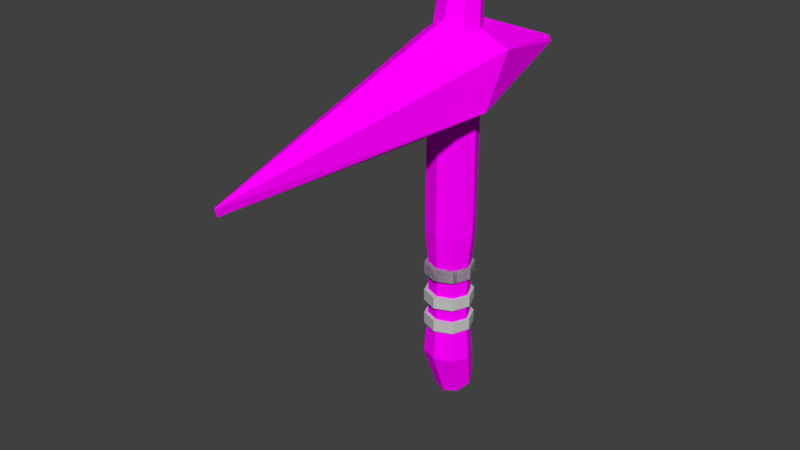 # Source: PickAxe.blend  (saved by Blender 2.78.0; exported with 4.5.12 LTS)
import bpy
from mathutils import Matrix  # noqa: F401  (used for matrix-valued properties, if any)

bpy.ops.wm.read_factory_settings(use_empty=True)
scene = bpy.context.scene
scene.name = 'Scene'

# ---- collections
col_collection_1 = bpy.data.collections.new('Collection 1'); scene.collection.children.link(col_collection_1)

# ---- images (referenced by path relative to the original .blend; pixels are not part of the script)
import os
ASSET_DIR = os.environ.get("B2B_ASSET_DIR", "")  # directory of the original .blend (textures are referenced by path, not embedded)
HERE = os.path.dirname(os.path.abspath(__file__))  # packed textures are extracted next to this script under _unpacked/

def load_image(name, relpath, width, height, colorspace="sRGB"):
    """Load a texture the original file referenced (path relative to the .blend, or extracted next to this script)."""
    p = next((c for c in (os.path.join(HERE, relpath), os.path.join(ASSET_DIR, relpath)) if relpath and os.path.exists(c)), "")
    if p:
        img = bpy.data.images.load(p, check_existing=True)
        img.name = name
    else:  # same state as the original file: an image datablock whose file is absent (Cycles renders it pink)
        img = bpy.data.images.new(name, width, height)
        img.source = "FILE"
        img.filepath = "//" + (relpath or name)
    img.colorspace_settings.name = colorspace
    return img
img_woooodtexture_jpg = load_image('WoooodTexture.jpg', 'WoooodTexture.jpg', 1024, 1024, 'sRGB')
img_rockktexture_jpg = load_image('RockkTexture.jpg', 'RockkTexture.jpg', 1024, 1024, 'sRGB')

# ---- materials (node trees are filled in below, after node groups)
mat_wood = bpy.data.materials.new('Wood')
mat_wood.alpha_threshold = 0.0
mat_wood.diffuse_color = (0.2883, 0.0866, 0.01511, 1.0)
mat_wood.roughness = 0.5
mat_stone = bpy.data.materials.new('Stone')
mat_stone.alpha_threshold = 0.0
mat_stone.diffuse_color = (0.196, 0.196, 0.196, 1.0)
mat_stone.roughness = 0.5
mat_handle = bpy.data.materials.new('Handle')
mat_handle.alpha_threshold = 0.0
mat_handle.diffuse_color = (0.5596, 0.5596, 0.5596, 1.0)
mat_handle.roughness = 0.5

# ---- material node trees
mat_wood.use_nodes = True; mat_wood.node_tree.nodes.clear()
_N = mat_wood.node_tree.nodes; _L = mat_wood.node_tree.links
n0 = _N.new('ShaderNodeOutputMaterial'); n0.name = 'Material Output'; n0.location = (300, 300)
n1 = _N.new('ShaderNodeBsdfDiffuse'); n1.name = 'Diffuse BSDF'; n1.location = (10, 300)
n1.inputs[1].default_value = 0.1265
n2 = _N.new('ShaderNodeTexImage'); n2.name = 'Image Texture'; n2.location = (-161, 501)
n2.width = 140
n2.image = img_woooodtexture_jpg
_L.new(n1.outputs[0], n0.inputs[0])
_L.new(n2.outputs[0], n1.inputs[0])
n0.is_active_output = True
mat_stone.use_nodes = True; mat_stone.node_tree.nodes.clear()
_N = mat_stone.node_tree.nodes; _L = mat_stone.node_tree.links
n0 = _N.new('ShaderNodeOutputMaterial'); n0.name = 'Material Output'; n0.location = (201, 324)
n1 = _N.new('ShaderNodeBsdfDiffuse'); n1.name = 'Diffuse BSDF'; n1.location = (-5, 400)
n1.inputs[1].default_value = 0.225
n2 = _N.new('ShaderNodeTexImage'); n2.name = 'Image Texture'; n2.location = (-191, 538)
n2.width = 140
n2.image = img_rockktexture_jpg
_L.new(n1.outputs[0], n0.inputs[0])
_L.new(n2.outputs[0], n1.inputs[0])
n0.is_active_output = True

# ---- world
world_world = bpy.data.worlds.new('World'); scene.world = world_world
world_world.color = (0.05088, 0.05088, 0.05088)
world_world.use_sun_shadow = False
world_world.sun_shadow_jitter_overblur = 0.0
world_world.cycles.sampling_method = 'MANUAL'

# ---- meshes
me_cylinder_001 = bpy.data.meshes.new('Cylinder.001')
me_cylinder_001.from_pydata([(-0.3579, -0.6801, -0.2176), (-0.3525, 7.003, -0.1916), (-0.2531, -0.5722, -0.439), (-0.2493, 6.939, -0.4194), (5.552e-08, -0.5274, -0.5307), (-2.973e-07, 6.912, -0.5138), (0.2531, -0.5722, -0.439), (0.2493, 6.939, -0.4194), (0.3579, -0.6801, -0.2176), (0.3525, 7.003, -0.1916), (0.2531, -0.7881, 0.003702), (0.2493, 7.067, 0.03632), (1.465e-08, -0.8328, 0.09538), (-3.044e-07, 7.094, 0.1307), (-0.2531, -0.7881, 0.003702), (-0.2493, 7.067, 0.03632), (-0.4571, 0.03659, -0.009059), (-0.3917, 0.7439, -0.009059), (-0.3917, 1.274, -0.009059), (-0.3917, 1.804, -0.009059), (-0.4571, 2.512, -0.009059), (-0.4571, 3.131, -0.009059), (-0.4571, 3.749, -0.009059), (-0.4571, 4.368, -0.009059), (-0.4571, 4.987, -0.009059), (-0.4571, 5.606, -0.009059), (-0.3232, 5.606, -0.3116), (-0.3232, 4.987, -0.3116), (-0.3232, 4.368, -0.3116), (-0.3232, 3.749, -0.3116), (-0.3232, 3.131, -0.3116), (-0.3232, 2.512, -0.3116), (-0.277, 1.804, -0.2683), (-0.277, 1.274, -0.2683), (-0.277, 0.7439, -0.2683), (-0.3232, 0.03659, -0.3116), (-2.254e-07, 5.606, -0.437), (-1.983e-07, 4.987, -0.437), (-1.713e-07, 4.368, -0.437), (-1.442e-07, 3.749, -0.437), (-1.172e-07, 3.131, -0.437), (-9.015e-08, 2.512, -0.437), (-6.241e-08, 1.804, -0.3757), (-3.923e-08, 1.274, -0.3757), (-1.606e-08, 0.7439, -0.3757), (1.805e-08, 0.03659, -0.437), (0.3232, 5.606, -0.3116), (0.3232, 4.987, -0.3116), (0.3232, 4.368, -0.3116), (0.3232, 3.749, -0.3116), (0.3232, 3.131, -0.3116), (0.3232, 2.512, -0.3116), (0.277, 1.804, -0.2683), (0.277, 1.274, -0.2683), (0.277, 0.7439, -0.2683), (0.3232, 0.03659, -0.3116), (0.4571, 5.606, -0.009059), (0.4571, 4.987, -0.009059), (0.4571, 4.368, -0.009059), (0.4571, 3.749, -0.009059), (0.4571, 3.131, -0.009059), (0.4571, 2.512, -0.009059), (0.3917, 1.804, -0.009059), (0.3917, 1.274, -0.009059), (0.3917, 0.7439, -0.009059), (0.4571, 0.03659, -0.009059), (0.3232, 5.606, 0.2935), (0.3232, 4.987, 0.2935), (0.3232, 4.368, 0.2935), (0.3232, 3.749, 0.2935), (0.3232, 3.131, 0.2935), (0.3232, 2.512, 0.2935), (0.277, 1.804, 0.2502), (0.277, 1.274, 0.2502), (0.277, 0.7439, 0.2502), (0.3232, 0.03659, 0.2935), (-2.508e-07, 5.606, 0.4188), (-2.238e-07, 4.987, 0.4188), (-1.967e-07, 4.368, 0.4188), (-1.697e-07, 3.749, 0.4188), (-1.426e-07, 3.131, 0.4188), (-1.156e-07, 2.512, 0.4188), (-8.42e-08, 1.804, 0.3576), (-6.103e-08, 1.274, 0.3576), (-3.785e-08, 0.7439, 0.3576), (-7.385e-09, 0.03659, 0.4188), (-0.3232, 5.606, 0.2935), (-0.3232, 4.987, 0.2935), (-0.3232, 4.368, 0.2935), (-0.3232, 3.749, 0.2935), (-0.3232, 3.131, 0.2935), (-0.3232, 2.512, 0.2935), (-0.277, 1.804, 0.2502), (-0.277, 1.274, 0.2502), (-0.277, 0.7439, 0.2502), (-0.3232, 0.03659, 0.2935), (-1.928e-07, 4.41, 3.329e-07), (0.2907, 5.362, -2.424), (0.8506, 4.962, 0.2764), (-2.352e-07, 4.732, 5.158), (-0.8506, 4.962, 0.2764), (-0.5257, 4.962, -1.053), (0.8506, 5.857, -0.2764), (0.01324, 4.873, 5.183), (-0.01324, 4.873, 5.183), (-0.8506, 5.857, -0.2764), (0.235, 5.457, -2.443), (-2.802e-07, 6.41, 4.839e-07), (-0.4513, 1.669, 1.526e-07), (-0.4513, 1.883, 1.688e-07), (-0.3192, 1.669, -0.3192), (-0.3192, 1.883, -0.3192), (-5.764e-08, 1.669, -0.4513), (-6.7e-08, 1.883, -0.4513), (0.3192, 1.669, -0.3192), (0.3192, 1.883, -0.3192), (0.4513, 1.669, 1.921e-07), (0.4513, 1.883, 2.083e-07), (0.3192, 1.669, 0.3192), (0.3192, 1.883, 0.3192), (-8.275e-08, 1.669, 0.4513), (-9.211e-08, 1.883, 0.4513), (-0.3192, 1.669, 0.3192), (-0.3192, 1.883, 0.3192), (-0.4513, 1.669, 1.526e-07), (-0.4513, 1.883, 1.688e-07), (-0.3192, 1.669, -0.3192), (-0.3192, 1.883, -0.3192), (-5.764e-08, 1.669, -0.4513), (-6.7e-08, 1.883, -0.4513), (0.3192, 1.669, -0.3192), (0.3192, 1.883, -0.3192), (0.4513, 1.669, 1.921e-07), (0.4513, 1.883, 2.083e-07), (0.3192, 1.669, 0.3192), (0.3192, 1.883, 0.3192), (-8.275e-08, 1.669, 0.4513), (-9.211e-08, 1.883, 0.4513), (-0.3192, 1.669, 0.3192), (-0.3192, 1.883, 0.3192), (-0.454, 1.111, -0.006618), (-0.454, 1.325, -0.006618), (-0.3218, 1.111, -0.3258), (-0.3218, 1.325, -0.3258), (-0.002619, 1.111, -0.458), (-0.002619, 1.325, -0.458), (0.3165, 1.111, -0.3258), (0.3165, 1.325, -0.3258), (0.4487, 1.111, -0.006618), (0.4487, 1.325, -0.006618), (0.3165, 1.111, 0.3125), (0.3165, 1.325, 0.3125), (-0.002619, 1.111, 0.4447), (-0.002619, 1.325, 0.4447), (-0.3218, 1.111, 0.3125), (-0.3218, 1.325, 0.3125), (-0.4569, 0.6291, -0.02038), (-0.4569, 0.8432, -0.02038), (-0.3247, 0.6291, -0.3395), (-0.3247, 0.8432, -0.3395), (-0.005587, 0.6291, -0.4717), (-0.005587, 0.8432, -0.4717), (0.3136, 0.6291, -0.3395), (0.3136, 0.8432, -0.3395), (0.4458, 0.6291, -0.02038), (0.4458, 0.8432, -0.02038), (0.3136, 0.6291, 0.2988), (0.3136, 0.8432, 0.2988), (-0.005587, 0.6291, 0.431), (-0.005587, 0.8432, 0.431), (-0.3247, 0.6291, 0.2988), (-0.3247, 0.8432, 0.2988)], [], [(25, 1, 3, 26), (26, 3, 5, 36), (36, 5, 7, 46), (46, 7, 9, 56), (56, 9, 11, 66), (66, 11, 13, 76), (3, 1, 15, 13, 11, 9, 7, 5), (76, 13, 15, 86), (86, 15, 1, 25), (0, 2, 4, 6, 8, 10, 12, 14), (14, 95, 16, 0), (95, 94, 17, 16), (94, 93, 18, 17), (93, 92, 19, 18), (92, 91, 20, 19), (91, 90, 21, 20), (90, 89, 22, 21), (89, 88, 23, 22), (88, 87, 24, 23), (87, 86, 25, 24), (12, 85, 95, 14), (85, 84, 94, 95), (84, 83, 93, 94), (83, 82, 92, 93), (82, 81, 91, 92), (81, 80, 90, 91), (80, 79, 89, 90), (79, 78, 88, 89), (78, 77, 87, 88), (77, 76, 86, 87), (10, 75, 85, 12), (75, 74, 84, 85), (74, 73, 83, 84), (73, 72, 82, 83), (72, 71, 81, 82), (71, 70, 80, 81), (70, 69, 79, 80), (69, 68, 78, 79), (68, 67, 77, 78), (67, 66, 76, 77), (8, 65, 75, 10), (65, 64, 74, 75), (64, 63, 73, 74), (63, 62, 72, 73), (62, 61, 71, 72), (61, 60, 70, 71), (60, 59, 69, 70), (59, 58, 68, 69), (58, 57, 67, 68), (57, 56, 66, 67), (6, 55, 65, 8), (55, 54, 64, 65), (54, 53, 63, 64), (53, 52, 62, 63), (52, 51, 61, 62), (51, 50, 60, 61), (50, 49, 59, 60), (49, 48, 58, 59), (48, 47, 57, 58), (47, 46, 56, 57), (4, 45, 55, 6), (45, 44, 54, 55), (44, 43, 53, 54), (43, 42, 52, 53), (42, 41, 51, 52), (41, 40, 50, 51), (40, 39, 49, 50), (39, 38, 48, 49), (38, 37, 47, 48), (37, 36, 46, 47), (2, 35, 45, 4), (35, 34, 44, 45), (34, 33, 43, 44), (33, 32, 42, 43), (32, 31, 41, 42), (31, 30, 40, 41), (30, 29, 39, 40), (29, 28, 38, 39), (28, 27, 37, 38), (27, 26, 36, 37), (0, 16, 35, 2), (16, 17, 34, 35), (17, 18, 33, 34), (18, 19, 32, 33), (19, 20, 31, 32), (20, 21, 30, 31), (21, 22, 29, 30), (22, 23, 28, 29), (23, 24, 27, 28), (24, 25, 26, 27), (96, 97, 98), (97, 96, 101), (96, 98, 99), (96, 99, 100), (96, 100, 101), (97, 101, 106), (98, 97, 102), (99, 98, 103), (100, 99, 104), (101, 100, 105), (97, 106, 102), (98, 102, 103), (99, 103, 104), (100, 104, 105), (101, 105, 106), (102, 106, 107), (103, 102, 107), (104, 103, 107), (105, 104, 107), (106, 105, 107), (108, 109, 111, 110), (110, 111, 113, 112), (112, 113, 115, 114), (114, 115, 117, 116), (116, 117, 119, 118), (118, 119, 121, 120), (111, 109, 123, 121, 119, 117, 115, 113), (120, 121, 123, 122), (122, 123, 109, 108), (108, 110, 112, 114, 116, 118, 120, 122), (124, 125, 127, 126), (126, 127, 129, 128), (128, 129, 131, 130), (130, 131, 133, 132), (132, 133, 135, 134), (134, 135, 137, 136), (127, 125, 139, 137, 135, 133, 131, 129), (136, 137, 139, 138), (138, 139, 125, 124), (124, 126, 128, 130, 132, 134, 136, 138), (140, 141, 143, 142), (142, 143, 145, 144), (144, 145, 147, 146), (146, 147, 149, 148), (148, 149, 151, 150), (150, 151, 153, 152), (143, 141, 155, 153, 151, 149, 147, 145), (152, 153, 155, 154), (154, 155, 141, 140), (140, 142, 144, 146, 148, 150, 152, 154), (156, 157, 159, 158), (158, 159, 161, 160), (160, 161, 163, 162), (162, 163, 165, 164), (164, 165, 167, 166), (166, 167, 169, 168), (159, 157, 171, 169, 167, 165, 163, 161), (168, 169, 171, 170), (170, 171, 157, 156), (156, 158, 160, 162, 164, 166, 168, 170)])
me_cylinder_001.polygons.foreach_set('material_index', [0, 0, 0, 0, 0, 0, 0, 0, 0, 0, 0, 0, 0, 0, 0, 0, 0, 0, 0, 0, 0, 0, 0, 0, 0, 0, 0, 0, 0, 0, 0, 0, 0, 0, 0, 0, 0, 0, 0, 0, 0, 0, 0, 0, 0, 0, 0, 0, 0, 0, 0, 0, 0, 0, 0, 0, 0, 0, 0, 0, 0, 0, 0, 0, 0, 0, 0, 0, 0, 0, 0, 0, 0, 0, 0, 0, 0, 0, 0, 0, 0, 0, 0, 0, 0, 0, 0, 0, 0, 0, 1, 1, 1, 1, 1, 1, 1, 1, 1, 1, 1, 1, 1, 1, 1, 1, 1, 1, 1, 1, 0, 0, 0, 2, 0, 0, 2, 0, 0, 0, 2, 2, 2, 2, 2, 2, 2, 2, 2, 2, 2, 2, 2, 2, 2, 2, 2, 2, 2, 2, 2, 2, 2, 2, 2, 2, 2, 2, 2, 2])
_uv = me_cylinder_001.uv_layers.new(name='UVMap')
_uv.uv.foreach_set('vector', [0.5162, 1.631, 0.5202, 2.075, 0.4379, 2.098, 0.3999, 1.643, 0.3999, 1.643, 0.4379, 2.098, 0.3452, 2.104, 0.2816, 1.654, 0.2816, 1.654, 0.3452, 2.104, 0.2541, 2.125, 0.1602, 1.665, 0.1602, 1.665, 0.2541, 2.125, 0.1691, 2.157, 0.04281, 1.675, 0.9584, 1.648, 0.8776, 2.131, 0.7882, 2.131, 0.8454, 1.632, 0.8454, 1.632, 0.7882, 2.131, 0.6949, 2.127, 0.7327, 1.624, 0.4379, 2.098, 0.5202, 2.075, 0.6023, 2.116, 0.6268, 2.206, 0.5832, 2.289, 0.4971, 2.316, 0.4188, 2.271, 0.3944, 2.181, 0.7327, 1.624, 0.6949, 2.127, 0.6023, 2.116, 0.6219, 1.623, 0.6219, 1.623, 0.6023, 2.116, 0.5202, 2.075, 0.5162, 1.631, 0.8976, 0.06522, 0.8982, 0.03406, 0.9211, 0.01203, 0.9529, 0.01203, 0.9749, 0.03406, 0.9743, 0.06522, 0.9514, 0.08725, 0.9196, 0.08725, 0.5358, -0.6237, 0.567, -0.3413, 0.4686, -0.3493, 0.4439, -0.5972, 0.567, -0.3413, 0.5697, -0.1084, 0.4648, -0.1064, 0.4686, -0.3493, 0.5697, -0.1084, 0.5762, 0.08824, 0.4698, 0.09115, 0.4648, -0.1064, 0.5762, 0.08824, 0.5844, 0.2898, 0.4754, 0.2929, 0.4698, 0.09115, 0.5844, 0.2898, 0.5962, 0.5496, 0.482, 0.554, 0.4754, 0.2929, 0.5962, 0.5496, 0.6035, 0.7656, 0.4865, 0.7688, 0.482, 0.554, 0.6035, 0.7656, 0.6095, 0.9851, 0.4918, 0.9879, 0.4865, 0.7688, 0.6095, 0.9851, 0.6142, 1.204, 0.4972, 1.207, 0.4918, 0.9879, 0.6142, 1.204, 0.6181, 1.419, 0.5038, 1.423, 0.4972, 1.207, 0.6181, 1.419, 0.6219, 1.623, 0.5162, 1.631, 0.5038, 1.423, 0.6322, -0.6432, 0.6682, -0.342, 0.567, -0.3413, 0.5358, -0.6237, 0.6682, -0.342, 0.6784, -0.1129, 0.5697, -0.1084, 0.567, -0.3413, 0.6784, -0.1129, 0.6872, 0.08373, 0.5762, 0.08824, 0.5697, -0.1084, 0.6872, 0.08373, 0.6983, 0.2845, 0.5844, 0.2898, 0.5762, 0.08824, 0.6983, 0.2845, 0.7164, 0.5431, 0.5962, 0.5496, 0.5844, 0.2898, 0.7164, 0.5431, 0.7265, 0.7611, 0.6035, 0.7656, 0.5962, 0.5496, 0.7265, 0.7611, 0.7333, 0.9822, 0.6095, 0.9851, 0.6035, 0.7656, 0.7333, 0.9822, 0.737, 1.203, 0.6142, 1.204, 0.6095, 0.9851, 0.737, 1.203, 0.7376, 1.419, 0.6181, 1.419, 0.6142, 1.204, 0.7376, 1.419, 0.7327, 1.624, 0.6219, 1.623, 0.6181, 1.419, 0.7311, -0.6472, 0.7717, -0.358, 0.6682, -0.342, 0.6322, -0.6432, 0.7717, -0.358, 0.7873, -0.118, 0.6784, -0.1129, 0.6682, -0.342, 0.7873, -0.118, 0.7974, 0.07794, 0.6872, 0.08373, 0.6784, -0.1129, 0.7974, 0.07794, 0.8107, 0.2762, 0.6983, 0.2845, 0.6872, 0.08373, 0.8107, 0.2762, 0.8379, 0.5351, 0.7164, 0.5431, 0.6983, 0.2845, 0.8379, 0.5351, 0.8507, 0.7559, 0.7265, 0.7611, 0.7164, 0.5431, 0.8507, 0.7559, 0.858, 0.9795, 0.7333, 0.9822, 0.7265, 0.7611, 0.858, 0.9795, 0.8607, 1.202, 0.737, 1.203, 0.7333, 0.9822, 0.8607, 1.202, 0.8583, 1.422, 0.7376, 1.419, 0.737, 1.203, 0.8583, 1.422, 0.8454, 1.632, 0.7327, 1.624, 0.7376, 1.419, 0.8263, -0.6465, 0.8798, -0.3841, 0.7717, -0.358, 0.7311, -0.6472, 0.8798, -0.3841, 0.8922, -0.1239, 0.7873, -0.118, 0.7717, -0.358, 0.8922, -0.1239, 0.9021, 0.07175, 0.7974, 0.07794, 0.7873, -0.118, 0.9021, 0.07175, 0.9155, 0.2662, 0.8107, 0.2762, 0.7974, 0.07794, 0.9155, 0.2662, 0.9565, 0.5241, 0.8379, 0.5351, 0.8107, 0.2762, 0.9565, 0.5241, 0.9712, 0.7502, 0.8507, 0.7559, 0.8379, 0.5351, 0.9712, 0.7502, 0.9783, 0.977, 0.858, 0.9795, 0.8507, 0.7559, 0.9783, 0.977, 0.9801, 1.203, 0.8607, 1.202, 0.858, 0.9795, 0.9801, 1.203, 0.9755, 1.427, 0.8583, 1.422, 0.8607, 1.202, 0.9755, 1.427, 0.9584, 1.648, 0.8454, 1.632, 0.8583, 1.422, 0.1559, -0.5852, 0.1196, -0.3626, 0.0003772, -0.3527, 0.06451, -0.6178, 0.1196, -0.3626, 0.137, -0.102, 0.03324, -0.09611, 0.0003772, -0.3527, 0.137, -0.102, 0.1418, 0.09503, 0.0382, 0.09557, 0.03324, -0.09611, 0.1418, 0.09503, 0.14, 0.2927, 0.03477, 0.2879, 0.0382, 0.09557, 0.14, 0.2927, 0.1255, 0.5527, 0.006187, 0.5476, 0.03477, 0.2879, 0.1255, 0.5527, 0.1224, 0.773, 0.002636, 0.7728, 0.006187, 0.5476, 0.1224, 0.773, 0.1252, 0.9963, 0.004926, 0.9987, 0.002636, 0.7728, 0.1252, 0.9963, 0.132, 1.22, 0.01184, 1.225, 0.004926, 0.9987, 0.132, 1.22, 0.1434, 1.443, 0.02412, 1.451, 0.01184, 1.225, 0.1434, 1.443, 0.1602, 1.665, 0.04281, 1.675, 0.02412, 1.451, 0.2527, -0.5702, 0.2429, -0.3659, 0.1196, -0.3626, 0.1559, -0.5852, 0.2429, -0.3659, 0.2481, -0.1057, 0.137, -0.102, 0.1196, -0.3626, 0.2481, -0.1057, 0.2521, 0.0942, 0.1418, 0.09503, 0.137, -0.102, 0.2521, 0.0942, 0.2526, 0.2954, 0.14, 0.2927, 0.1418, 0.09503, 0.2526, 0.2954, 0.2473, 0.5546, 0.1255, 0.5527, 0.14, 0.2927, 0.2473, 0.5546, 0.2466, 0.7725, 0.1224, 0.773, 0.1255, 0.5527, 0.2466, 0.7725, 0.2501, 0.9935, 0.1252, 0.9963, 0.1224, 0.773, 0.2501, 0.9935, 0.2565, 1.215, 0.132, 1.22, 0.1252, 0.9963, 0.2565, 1.215, 0.2665, 1.435, 0.1434, 1.443, 0.132, 1.22, 0.2665, 1.435, 0.2816, 1.654, 0.1602, 1.665, 0.1434, 1.443, 0.3505, -0.5758, 0.3625, -0.3596, 0.2429, -0.3659, 0.2527, -0.5702, 0.3625, -0.3596, 0.3596, -0.1065, 0.2481, -0.1057, 0.2429, -0.3659, 0.3596, -0.1065, 0.3633, 0.09297, 0.2521, 0.0942, 0.2481, -0.1057, 0.3633, 0.09297, 0.3665, 0.2951, 0.2526, 0.2954, 0.2521, 0.0942, 0.3665, 0.2951, 0.3677, 0.5553, 0.2473, 0.5546, 0.2526, 0.2954, 0.3677, 0.5553, 0.3696, 0.7711, 0.2466, 0.7725, 0.2473, 0.5546, 0.3696, 0.7711, 0.374, 0.9907, 0.2501, 0.9935, 0.2466, 0.7725, 0.374, 0.9907, 0.38, 1.211, 0.2565, 1.215, 0.2501, 0.9935, 0.38, 1.211, 0.3884, 1.429, 0.2665, 1.435, 0.2565, 1.215, 0.3884, 1.429, 0.3999, 1.643, 0.2816, 1.654, 0.2665, 1.435, 0.4439, -0.5972, 0.4686, -0.3493, 0.3625, -0.3596, 0.3505, -0.5758, 0.4686, -0.3493, 0.4648, -0.1064, 0.3596, -0.1065, 0.3625, -0.3596, 0.4648, -0.1064, 0.4698, 0.09115, 0.3633, 0.09297, 0.3596, -0.1065, 0.4698, 0.09115, 0.4754, 0.2929, 0.3665, 0.2951, 0.3633, 0.09297, 0.4754, 0.2929, 0.482, 0.554, 0.3677, 0.5553, 0.3665, 0.2951, 0.482, 0.554, 0.4865, 0.7688, 0.3696, 0.7711, 0.3677, 0.5553, 0.4865, 0.7688, 0.4918, 0.9879, 0.374, 0.9907, 0.3696, 0.7711, 0.4918, 0.9879, 0.4972, 1.207, 0.38, 1.211, 0.374, 0.9907, 0.4972, 1.207, 0.5038, 1.423, 0.3884, 1.429, 0.38, 1.211, 0.5038, 1.423, 0.5162, 1.631, 0.3999, 1.643, 0.3884, 1.429, 0.3261, 0.4052, 0.6293, -0.2265, 0.5651, 0.6109, 0.6293, -0.2265, 0.3261, 0.4052, 0.2795, 0.0991, 0.3261, 0.4052, 0.5651, 0.6109, -0.3045, 0.9915, 0.3261, 0.4052, -0.3045, 0.9915, 0.09362, 0.3078, 0.3261, 0.4052, 0.09362, 0.3078, 0.2795, 0.0991, 0.6293, -0.2265, 0.2795, 0.0991, 0.6451, -0.2983, 0.5651, 0.6109, 0.6293, -0.2265, 1.052, 0.6065, -0.3045, 0.9915, 0.5651, 0.6109, -0.3746, 1.052, 0.09362, 0.3078, -0.3045, 0.9915, -0.346, 1.009, 0.2795, 0.0991, 0.09362, 0.3078, 0.01099, 0.09413, 0.6293, -0.2265, 0.6451, -0.2983, 1.052, 0.6065, 0.5651, 0.6109, 1.052, 0.6065, -0.3746, 1.052, -0.3045, 0.9915, -0.3746, 1.052, -0.346, 1.009, 0.09362, 0.3078, -0.346, 1.009, 0.01099, 0.09413, 0.2795, 0.0991, 0.01099, 0.09413, 0.6451, -0.2983, -0.3746, -0.3744, 0.6451, -0.2983, -0.1957, -0.03211, -0.3746, 1.052, -0.3746, -0.3744, -0.1957, -0.03211, -0.346, 1.009, -0.3746, 1.052, -0.1957, -0.03211, 0.01099, 0.09413, -0.346, 1.009, -0.1957, -0.03211, 0.6451, -0.2983, 0.01099, 0.09413, -0.1957, -0.03211, 0.7182, 0.6576, 0.7182, 0.6327, 0.7584, 0.6327, 0.7584, 0.6576, 0.7584, 0.6576, 0.7584, 0.6327, 0.7987, 0.6327, 0.7987, 0.6576, 0.7987, 0.6576, 0.7987, 0.6327, 0.8389, 0.6327, 0.8389, 0.6576, 0.8389, 0.6576, 0.8389, 0.6327, 0.8791, 0.6327, 0.8791, 0.6576, 0.8791, 0.6576, 0.8791, 0.6327, 0.9193, 0.6327, 0.9193, 0.6576, 0.9193, 0.6576, 0.9193, 0.6327, 0.9596, 0.6327, 0.9596, 0.6576, 0.7064, 0.09732, 0.678, 0.06888, 0.678, 0.02866, 0.7064, 0.0002164, 0.7467, 0.0002164, 0.7751, 0.02866, 0.7751, 0.06888, 0.7467, 0.09732, 0.9596, 0.6576, 0.9596, 0.6327, 0.9998, 0.6327, 0.9998, 0.6576, 0.678, 0.6576, 0.678, 0.6327, 0.7182, 0.6327, 0.7182, 0.6576, 0.678, 0.07103, 0.678, 0.03081, 0.7064, 0.002367, 0.7467, 0.002367, 0.7751, 0.03081, 0.7751, 0.07103, 0.7467, 0.09947, 0.7064, 0.09947, 0.0, -7.451e-09, 0.0, -7.451e-09, 0.0, -7.451e-09, 0.0, -7.451e-09, 0.0, -7.451e-09, 0.0, -7.451e-09, 0.0, -7.451e-09, 0.0, -7.451e-09, 0.0, -7.451e-09, 0.0, -7.451e-09, 0.0, -7.451e-09, 0.0, -7.451e-09, 0.0, -7.451e-09, 0.0, -7.451e-09, 0.0, -7.451e-09, 0.0, -7.451e-09, 0.0, -7.451e-09, 0.0, -7.451e-09, 0.0, -7.451e-09, 0.0, -7.451e-09, 0.0, -7.451e-09, 0.0, -7.451e-09, 0.0, -7.451e-09, 0.0, -7.451e-09, 0.0, -7.451e-09, 0.0, -7.451e-09, 0.0, -7.451e-09, 0.0, -7.451e-09, 0.0, -7.451e-09, 0.0, -7.451e-09, 0.0, -7.451e-09, 0.0, -7.451e-09, 0.0, -7.451e-09, 0.0, -7.451e-09, 0.0, -7.451e-09, 0.0, -7.451e-09, 0.0, -7.451e-09, 0.0, -7.451e-09, 0.0, -7.451e-09, 0.0, -7.451e-09, 0.0, -7.451e-09, 0.0, -7.451e-09, 0.0, -7.451e-09, 0.0, -7.451e-09, 0.0, -7.451e-09, 0.0, -7.451e-09, 0.0, -7.451e-09, 0.0, -7.451e-09, 0.7182, 0.6594, 0.7182, 0.6344, 0.7584, 0.6344, 0.7584, 0.6594, 0.7584, 0.6594, 0.7584, 0.6344, 0.7987, 0.6344, 0.7987, 0.6594, 0.7987, 0.6594, 0.7987, 0.6344, 0.8389, 0.6344, 0.8389, 0.6594, 0.8389, 0.6594, 0.8389, 0.6344, 0.8791, 0.6344, 0.8791, 0.6594, 0.8791, 0.6594, 0.8791, 0.6344, 0.9193, 0.6344, 0.9193, 0.6594, 0.9193, 0.6594, 0.9193, 0.6344, 0.9596, 0.6344, 0.9596, 0.6594, 0.678, 0.06799, 0.678, 0.02776, 0.7064, -0.0006768, 0.7467, -0.0006768, 0.7751, 0.02776, 0.7751, 0.06799, 0.7467, 0.09643, 0.7064, 0.09643, 0.9596, 0.6594, 0.9596, 0.6344, 0.9998, 0.6344, 0.9998, 0.6594, 0.678, 0.6594, 0.678, 0.6344, 0.7182, 0.6344, 0.7182, 0.6594, 0.678, 0.02902, 0.7064, 0.0005807, 0.7467, 0.0005807, 0.7751, 0.02902, 0.7751, 0.06924, 0.7467, 0.09769, 0.7064, 0.09769, 0.678, 0.06924, 0.7182, 0.6611, 0.7182, 0.6362, 0.7584, 0.6362, 0.7584, 0.6611, 0.7584, 0.6611, 0.7584, 0.6362, 0.7987, 0.6362, 0.7987, 0.6611, 0.7987, 0.6611, 0.7987, 0.6362, 0.8389, 0.6362, 0.8389, 0.6611, 0.8389, 0.6611, 0.8389, 0.6362, 0.8791, 0.6362, 0.8791, 0.6611, 0.8791, 0.6611, 0.8791, 0.6362, 0.9193, 0.6362, 0.9193, 0.6611, 0.9193, 0.6611, 0.9193, 0.6362, 0.9596, 0.6362, 0.9596, 0.6611, 0.7104, 0.1007, 0.6819, 0.07229, 0.6819, 0.03207, 0.7104, 0.003625, 0.7506, 0.003625, 0.779, 0.03207, 0.779, 0.07229, 0.7506, 0.1007, 0.9596, 0.6611, 0.9596, 0.6362, 0.9998, 0.6362, 0.9998, 0.6611, 0.678, 0.6611, 0.678, 0.6362, 0.7182, 0.6362, 0.7182, 0.6611, 0.678, 0.07014, 0.678, 0.02992, 0.7064, 0.001474, 0.7467, 0.001474, 0.7751, 0.02992, 0.7751, 0.07014, 0.7467, 0.09858, 0.7064, 0.09858])
me_cylinder_001.materials.append(mat_wood)
me_cylinder_001.materials.append(mat_stone)
me_cylinder_001.materials.append(mat_handle)
me_cylinder_001.use_remesh_preserve_volume = False
me_cylinder_001.use_remesh_preserve_attributes = False
me_cylinder_001.use_mirror_vertex_groups = False
me_cylinder_001.update()

# ---- objects
ob_cylinder = bpy.data.objects.new('Cylinder', me_cylinder_001)

# ---- transforms, parenting, visibility, modifiers, constraints
ob_cylinder.location = (0.0, 0.0, 0.0)
ob_cylinder.rotation_euler = (1.571, -0.0, 0.0)
ob_cylinder.lineart.crease_threshold = 0.0

# ---- collection membership
col_collection_1.objects.link(ob_cylinder)

# ---- scene / render settings (as saved in the file)
scene.frame_start = 1; scene.frame_end = 250; scene.frame_set(63)
scene.render.engine = 'CYCLES'
scene.render.resolution_percentage = 50
scene.render.dither_intensity = 0.0
scene.cycles.use_denoising = False
scene.cycles.samples = 128
scene.cycles.sampling_pattern = 'TABULATED_SOBOL'
scene.cycles.light_sampling_threshold = 0.0
scene.cycles.use_adaptive_sampling = False
scene.cycles.use_light_tree = False
scene.cycles.blur_glossy = 0.0
scene.cycles.sample_clamp_indirect = 0.0
scene.view_settings.view_transform = 'Standard'
bpy.context.view_layer.update()

# ---- added for rendering (the .blend has no active camera and no usable light): camera, sun
cam_auto = bpy.data.cameras.new('AutoCamera')
cam_auto.lens = 50.0
cam_auto.sensor_width = 36.0
cam_auto.clip_end = 1000.0
ob_auto_camera = bpy.data.objects.new('AutoCamera', cam_auto)
scene.collection.objects.link(ob_auto_camera)
ob_auto_camera.location = (10.2978, -13.7277, 11.3687)
ob_auto_camera.rotation_euler = (1.09748, -7.21219e-08, 0.694738)
scene.camera = ob_auto_camera
light_auto_sun = bpy.data.lights.new('AutoSun', 'SUN')
light_auto_sun.energy = 3.0
light_auto_sun.angle = 0.0523599
ob_auto_sun = bpy.data.objects.new('AutoSun', light_auto_sun)
scene.collection.objects.link(ob_auto_sun)
ob_auto_sun.rotation_euler = (0.872665, 0.174533, 0.523599)
bpy.context.view_layer.update()

